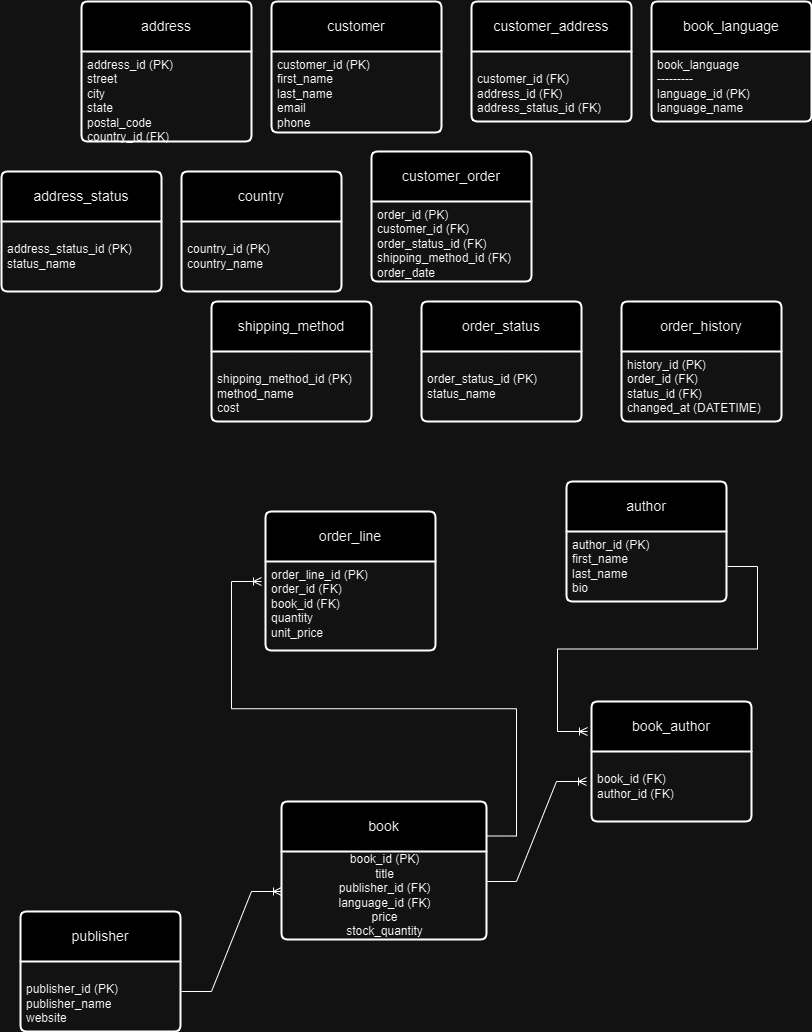

The diagram above was exported from draw.io. Its source (the exported page's mxGraphModel, read from the mxfile embedded in the PNG):
<mxGraphModel dx="886" dy="436" grid="1" gridSize="10" guides="1" tooltips="1" connect="1" arrows="1" fold="1" page="1" pageScale="1" pageWidth="850" pageHeight="1100" math="0" shadow="0">
  <root>
    <mxCell id="0" />
    <mxCell id="1" parent="0" />
    <mxCell id="K03WyypjluTkTjb-46PG-29" value="book" style="swimlane;childLayout=stackLayout;horizontal=1;startSize=50;horizontalStack=0;rounded=1;fontSize=14;fontStyle=0;strokeWidth=2;resizeParent=0;resizeLast=1;shadow=0;dashed=0;align=center;arcSize=4;whiteSpace=wrap;html=1;" vertex="1" parent="1">
      <mxGeometry x="290" y="810" width="205" height="138" as="geometry" />
    </mxCell>
    <mxCell id="K03WyypjluTkTjb-46PG-44" value="&lt;div&gt;&lt;span style=&quot;background-color: initial;&quot;&gt;book_id (PK)&lt;/span&gt;&lt;/div&gt;&lt;div&gt;title&lt;/div&gt;&lt;div&gt;publisher_id (FK)&lt;/div&gt;&lt;div&gt;language_id (FK)&lt;/div&gt;&lt;div&gt;price&lt;/div&gt;&lt;div&gt;stock_quantity&lt;/div&gt;" style="text;html=1;align=center;verticalAlign=middle;resizable=0;points=[];autosize=1;strokeColor=none;fillColor=none;" vertex="1" parent="K03WyypjluTkTjb-46PG-29">
      <mxGeometry y="50" width="205" height="88" as="geometry" />
    </mxCell>
    <mxCell id="K03WyypjluTkTjb-46PG-46" value="customer_order" style="swimlane;childLayout=stackLayout;horizontal=1;startSize=50;horizontalStack=0;rounded=1;fontSize=14;fontStyle=0;strokeWidth=2;resizeParent=0;resizeLast=1;shadow=0;dashed=0;align=center;arcSize=4;whiteSpace=wrap;html=1;" vertex="1" parent="1">
      <mxGeometry x="380" y="160" width="160" height="130" as="geometry" />
    </mxCell>
    <mxCell id="K03WyypjluTkTjb-46PG-47" value="&lt;div&gt;&lt;span style=&quot;background-color: initial;&quot;&gt;order_id (PK)&lt;/span&gt;&lt;/div&gt;&lt;div&gt;customer_id (FK)&lt;/div&gt;&lt;div&gt;order_status_id (FK)&lt;/div&gt;&lt;div&gt;shipping_method_id (FK)&lt;/div&gt;&lt;div&gt;order_date&lt;/div&gt;" style="align=left;strokeColor=none;fillColor=none;spacingLeft=4;fontSize=12;verticalAlign=top;resizable=0;rotatable=0;part=1;html=1;" vertex="1" parent="K03WyypjluTkTjb-46PG-46">
      <mxGeometry y="50" width="160" height="80" as="geometry" />
    </mxCell>
    <mxCell id="K03WyypjluTkTjb-46PG-50" value="order_history" style="swimlane;childLayout=stackLayout;horizontal=1;startSize=50;horizontalStack=0;rounded=1;fontSize=14;fontStyle=0;strokeWidth=2;resizeParent=0;resizeLast=1;shadow=0;dashed=0;align=center;arcSize=4;whiteSpace=wrap;html=1;" vertex="1" parent="1">
      <mxGeometry x="630" y="310" width="160" height="120" as="geometry" />
    </mxCell>
    <mxCell id="K03WyypjluTkTjb-46PG-51" value="&lt;div&gt;&lt;span style=&quot;background-color: initial;&quot;&gt;history_id (PK)&lt;/span&gt;&lt;/div&gt;&lt;div&gt;order_id (FK)&lt;/div&gt;&lt;div&gt;status_id (FK)&lt;/div&gt;&lt;div&gt;changed_at (DATETIME)&lt;/div&gt;" style="align=left;strokeColor=none;fillColor=none;spacingLeft=4;fontSize=12;verticalAlign=top;resizable=0;rotatable=0;part=1;html=1;" vertex="1" parent="K03WyypjluTkTjb-46PG-50">
      <mxGeometry y="50" width="160" height="70" as="geometry" />
    </mxCell>
    <mxCell id="K03WyypjluTkTjb-46PG-52" value="shipping_method" style="swimlane;childLayout=stackLayout;horizontal=1;startSize=50;horizontalStack=0;rounded=1;fontSize=14;fontStyle=0;strokeWidth=2;resizeParent=0;resizeLast=1;shadow=0;dashed=0;align=center;arcSize=4;whiteSpace=wrap;html=1;" vertex="1" parent="1">
      <mxGeometry x="220" y="310" width="160" height="120" as="geometry" />
    </mxCell>
    <mxCell id="K03WyypjluTkTjb-46PG-53" value="&lt;div&gt;&lt;br&gt;&lt;/div&gt;&lt;div&gt;shipping_method_id (PK)&lt;/div&gt;&lt;div&gt;method_name&lt;/div&gt;&lt;div&gt;cost&lt;/div&gt;" style="align=left;strokeColor=none;fillColor=none;spacingLeft=4;fontSize=12;verticalAlign=top;resizable=0;rotatable=0;part=1;html=1;" vertex="1" parent="K03WyypjluTkTjb-46PG-52">
      <mxGeometry y="50" width="160" height="70" as="geometry" />
    </mxCell>
    <mxCell id="K03WyypjluTkTjb-46PG-54" value="order_status" style="swimlane;childLayout=stackLayout;horizontal=1;startSize=50;horizontalStack=0;rounded=1;fontSize=14;fontStyle=0;strokeWidth=2;resizeParent=0;resizeLast=1;shadow=0;dashed=0;align=center;arcSize=4;whiteSpace=wrap;html=1;" vertex="1" parent="1">
      <mxGeometry x="430" y="310" width="160" height="120" as="geometry" />
    </mxCell>
    <mxCell id="K03WyypjluTkTjb-46PG-55" value="&lt;div&gt;&lt;br&gt;&lt;/div&gt;&lt;div&gt;order_status_id (PK)&lt;/div&gt;&lt;div&gt;status_name&lt;/div&gt;" style="align=left;strokeColor=none;fillColor=none;spacingLeft=4;fontSize=12;verticalAlign=top;resizable=0;rotatable=0;part=1;html=1;" vertex="1" parent="K03WyypjluTkTjb-46PG-54">
      <mxGeometry y="50" width="160" height="70" as="geometry" />
    </mxCell>
    <mxCell id="K03WyypjluTkTjb-46PG-56" value="country" style="swimlane;childLayout=stackLayout;horizontal=1;startSize=50;horizontalStack=0;rounded=1;fontSize=14;fontStyle=0;strokeWidth=2;resizeParent=0;resizeLast=1;shadow=0;dashed=0;align=center;arcSize=4;whiteSpace=wrap;html=1;" vertex="1" parent="1">
      <mxGeometry x="190" y="180" width="160" height="120" as="geometry" />
    </mxCell>
    <mxCell id="K03WyypjluTkTjb-46PG-57" value="&lt;div&gt;&lt;br&gt;&lt;/div&gt;&lt;div&gt;country_id (PK)&lt;/div&gt;&lt;div&gt;country_name&lt;/div&gt;" style="align=left;strokeColor=none;fillColor=none;spacingLeft=4;fontSize=12;verticalAlign=top;resizable=0;rotatable=0;part=1;html=1;" vertex="1" parent="K03WyypjluTkTjb-46PG-56">
      <mxGeometry y="50" width="160" height="70" as="geometry" />
    </mxCell>
    <mxCell id="K03WyypjluTkTjb-46PG-58" value="customer" style="swimlane;childLayout=stackLayout;horizontal=1;startSize=50;horizontalStack=0;rounded=1;fontSize=14;fontStyle=0;strokeWidth=2;resizeParent=0;resizeLast=1;shadow=0;dashed=0;align=center;arcSize=4;whiteSpace=wrap;html=1;" vertex="1" parent="1">
      <mxGeometry x="280" y="10" width="170" height="131" as="geometry" />
    </mxCell>
    <mxCell id="K03WyypjluTkTjb-46PG-59" value="&lt;div&gt;&lt;span style=&quot;background-color: initial;&quot;&gt;customer_id (PK)&lt;/span&gt;&lt;/div&gt;&lt;div&gt;first_name&lt;/div&gt;&lt;div&gt;last_name&lt;/div&gt;&lt;div&gt;email&lt;/div&gt;&lt;div&gt;&lt;span style=&quot;background-color: initial;&quot;&gt;phone&lt;/span&gt;&lt;/div&gt;" style="align=left;strokeColor=none;fillColor=none;spacingLeft=4;fontSize=12;verticalAlign=top;resizable=0;rotatable=0;part=1;html=1;" vertex="1" parent="K03WyypjluTkTjb-46PG-58">
      <mxGeometry y="50" width="170" height="81" as="geometry" />
    </mxCell>
    <mxCell id="K03WyypjluTkTjb-46PG-60" value="publisher" style="swimlane;childLayout=stackLayout;horizontal=1;startSize=50;horizontalStack=0;rounded=1;fontSize=14;fontStyle=0;strokeWidth=2;resizeParent=0;resizeLast=1;shadow=0;dashed=0;align=center;arcSize=4;whiteSpace=wrap;html=1;" vertex="1" parent="1">
      <mxGeometry x="29" y="920" width="160" height="120" as="geometry" />
    </mxCell>
    <mxCell id="K03WyypjluTkTjb-46PG-61" value="&lt;div&gt;&lt;br&gt;&lt;/div&gt;&lt;div&gt;publisher_id (PK)&lt;/div&gt;&lt;div&gt;publisher_name&lt;/div&gt;&lt;div&gt;website&lt;/div&gt;" style="align=left;strokeColor=none;fillColor=none;spacingLeft=4;fontSize=12;verticalAlign=top;resizable=0;rotatable=0;part=1;html=1;" vertex="1" parent="K03WyypjluTkTjb-46PG-60">
      <mxGeometry y="50" width="160" height="70" as="geometry" />
    </mxCell>
    <mxCell id="K03WyypjluTkTjb-46PG-62" value="order_line" style="swimlane;childLayout=stackLayout;horizontal=1;startSize=50;horizontalStack=0;rounded=1;fontSize=14;fontStyle=0;strokeWidth=2;resizeParent=0;resizeLast=1;shadow=0;dashed=0;align=center;arcSize=4;whiteSpace=wrap;html=1;" vertex="1" parent="1">
      <mxGeometry x="274" y="520" width="170" height="139" as="geometry" />
    </mxCell>
    <mxCell id="K03WyypjluTkTjb-46PG-63" value="&lt;div&gt;&lt;span style=&quot;background-color: initial;&quot;&gt;order_line_id (PK)&lt;/span&gt;&lt;/div&gt;&lt;div&gt;order_id (FK)&lt;/div&gt;&lt;div&gt;book_id (FK)&lt;/div&gt;&lt;div&gt;quantity&lt;/div&gt;&lt;div&gt;unit_price&lt;/div&gt;" style="align=left;strokeColor=none;fillColor=none;spacingLeft=4;fontSize=12;verticalAlign=top;resizable=0;rotatable=0;part=1;html=1;" vertex="1" parent="K03WyypjluTkTjb-46PG-62">
      <mxGeometry y="50" width="170" height="89" as="geometry" />
    </mxCell>
    <mxCell id="K03WyypjluTkTjb-46PG-64" value="book_language" style="swimlane;childLayout=stackLayout;horizontal=1;startSize=50;horizontalStack=0;rounded=1;fontSize=14;fontStyle=0;strokeWidth=2;resizeParent=0;resizeLast=1;shadow=0;dashed=0;align=center;arcSize=4;whiteSpace=wrap;html=1;" vertex="1" parent="1">
      <mxGeometry x="660" y="10" width="160" height="120" as="geometry" />
    </mxCell>
    <mxCell id="K03WyypjluTkTjb-46PG-65" value="&lt;div&gt;book_language&lt;/div&gt;&lt;div&gt;---------&lt;/div&gt;&lt;div&gt;language_id (PK)&lt;/div&gt;&lt;div&gt;language_name&lt;/div&gt;" style="align=left;strokeColor=none;fillColor=none;spacingLeft=4;fontSize=12;verticalAlign=top;resizable=0;rotatable=0;part=1;html=1;" vertex="1" parent="K03WyypjluTkTjb-46PG-64">
      <mxGeometry y="50" width="160" height="70" as="geometry" />
    </mxCell>
    <mxCell id="K03WyypjluTkTjb-46PG-66" value="author" style="swimlane;childLayout=stackLayout;horizontal=1;startSize=50;horizontalStack=0;rounded=1;fontSize=14;fontStyle=0;strokeWidth=2;resizeParent=0;resizeLast=1;shadow=0;dashed=0;align=center;arcSize=4;whiteSpace=wrap;html=1;" vertex="1" parent="1">
      <mxGeometry x="575" y="490" width="160" height="120" as="geometry" />
    </mxCell>
    <mxCell id="K03WyypjluTkTjb-46PG-67" value="&lt;div&gt;&lt;span style=&quot;background-color: initial;&quot;&gt;author_id (PK)&lt;/span&gt;&lt;/div&gt;&lt;div&gt;first_name&lt;/div&gt;&lt;div&gt;last_name&lt;/div&gt;&lt;div&gt;bio&lt;/div&gt;" style="align=left;strokeColor=none;fillColor=none;spacingLeft=4;fontSize=12;verticalAlign=top;resizable=0;rotatable=0;part=1;html=1;" vertex="1" parent="K03WyypjluTkTjb-46PG-66">
      <mxGeometry y="50" width="160" height="70" as="geometry" />
    </mxCell>
    <mxCell id="K03WyypjluTkTjb-46PG-68" value="book_author" style="swimlane;childLayout=stackLayout;horizontal=1;startSize=50;horizontalStack=0;rounded=1;fontSize=14;fontStyle=0;strokeWidth=2;resizeParent=0;resizeLast=1;shadow=0;dashed=0;align=center;arcSize=4;whiteSpace=wrap;html=1;" vertex="1" parent="1">
      <mxGeometry x="600" y="710" width="160" height="120" as="geometry" />
    </mxCell>
    <mxCell id="K03WyypjluTkTjb-46PG-69" value="&lt;div&gt;&lt;br&gt;&lt;/div&gt;&lt;div&gt;book_id (FK)&lt;/div&gt;&lt;div&gt;author_id (FK)&lt;/div&gt;" style="align=left;strokeColor=none;fillColor=none;spacingLeft=4;fontSize=12;verticalAlign=top;resizable=0;rotatable=0;part=1;html=1;" vertex="1" parent="K03WyypjluTkTjb-46PG-68">
      <mxGeometry y="50" width="160" height="70" as="geometry" />
    </mxCell>
    <mxCell id="K03WyypjluTkTjb-46PG-70" value="address_status" style="swimlane;childLayout=stackLayout;horizontal=1;startSize=50;horizontalStack=0;rounded=1;fontSize=14;fontStyle=0;strokeWidth=2;resizeParent=0;resizeLast=1;shadow=0;dashed=0;align=center;arcSize=4;whiteSpace=wrap;html=1;" vertex="1" parent="1">
      <mxGeometry x="10" y="180" width="160" height="120" as="geometry" />
    </mxCell>
    <mxCell id="K03WyypjluTkTjb-46PG-71" value="&lt;div&gt;&lt;br&gt;&lt;/div&gt;&lt;div&gt;address_status_id (PK)&lt;/div&gt;&lt;div&gt;status_name&lt;/div&gt;" style="align=left;strokeColor=none;fillColor=none;spacingLeft=4;fontSize=12;verticalAlign=top;resizable=0;rotatable=0;part=1;html=1;" vertex="1" parent="K03WyypjluTkTjb-46PG-70">
      <mxGeometry y="50" width="160" height="70" as="geometry" />
    </mxCell>
    <mxCell id="K03WyypjluTkTjb-46PG-72" value="customer_address" style="swimlane;childLayout=stackLayout;horizontal=1;startSize=50;horizontalStack=0;rounded=1;fontSize=14;fontStyle=0;strokeWidth=2;resizeParent=0;resizeLast=1;shadow=0;dashed=0;align=center;arcSize=4;whiteSpace=wrap;html=1;" vertex="1" parent="1">
      <mxGeometry x="480" y="10" width="160" height="120" as="geometry" />
    </mxCell>
    <mxCell id="K03WyypjluTkTjb-46PG-73" value="&lt;div&gt;&lt;br&gt;&lt;/div&gt;&lt;div&gt;customer_id (FK)&lt;/div&gt;&lt;div&gt;address_id (FK)&lt;/div&gt;&lt;div&gt;address_status_id (FK)&lt;/div&gt;" style="align=left;strokeColor=none;fillColor=none;spacingLeft=4;fontSize=12;verticalAlign=top;resizable=0;rotatable=0;part=1;html=1;" vertex="1" parent="K03WyypjluTkTjb-46PG-72">
      <mxGeometry y="50" width="160" height="70" as="geometry" />
    </mxCell>
    <mxCell id="K03WyypjluTkTjb-46PG-74" value="address" style="swimlane;childLayout=stackLayout;horizontal=1;startSize=50;horizontalStack=0;rounded=1;fontSize=14;fontStyle=0;strokeWidth=2;resizeParent=0;resizeLast=1;shadow=0;dashed=0;align=center;arcSize=4;whiteSpace=wrap;html=1;" vertex="1" parent="1">
      <mxGeometry x="90" y="10" width="170" height="140" as="geometry" />
    </mxCell>
    <mxCell id="K03WyypjluTkTjb-46PG-75" value="&lt;div&gt;&lt;span style=&quot;background-color: initial;&quot;&gt;address_id (PK)&lt;/span&gt;&lt;/div&gt;&lt;div&gt;street&lt;/div&gt;&lt;div&gt;city&lt;/div&gt;&lt;div&gt;state&lt;/div&gt;&lt;div&gt;postal_code&lt;/div&gt;&lt;div&gt;country_id (FK)&lt;/div&gt;" style="align=left;strokeColor=none;fillColor=none;spacingLeft=4;fontSize=12;verticalAlign=top;resizable=0;rotatable=0;part=1;html=1;" vertex="1" parent="K03WyypjluTkTjb-46PG-74">
      <mxGeometry y="50" width="170" height="90" as="geometry" />
    </mxCell>
    <mxCell id="K03WyypjluTkTjb-46PG-83" value="" style="edgeStyle=entityRelationEdgeStyle;fontSize=12;html=1;endArrow=ERoneToMany;rounded=0;" edge="1" parent="1">
      <mxGeometry width="100" height="100" relative="1" as="geometry">
        <mxPoint x="190" y="1000" as="sourcePoint" />
        <mxPoint x="290" y="900" as="targetPoint" />
        <Array as="points">
          <mxPoint x="360" y="1040" />
          <mxPoint x="330" y="960" />
        </Array>
      </mxGeometry>
    </mxCell>
    <mxCell id="K03WyypjluTkTjb-46PG-84" value="" style="edgeStyle=entityRelationEdgeStyle;fontSize=12;html=1;endArrow=ERoneToMany;rounded=0;" edge="1" parent="1">
      <mxGeometry width="100" height="100" relative="1" as="geometry">
        <mxPoint x="495" y="890" as="sourcePoint" />
        <mxPoint x="595" y="790" as="targetPoint" />
      </mxGeometry>
    </mxCell>
    <mxCell id="K03WyypjluTkTjb-46PG-85" value="" style="edgeStyle=entityRelationEdgeStyle;fontSize=12;html=1;endArrow=ERoneToMany;rounded=0;exitX=1;exitY=0.5;exitDx=0;exitDy=0;" edge="1" parent="1">
      <mxGeometry width="100" height="100" relative="1" as="geometry">
        <mxPoint x="736" y="575" as="sourcePoint" />
        <mxPoint x="596" y="740" as="targetPoint" />
      </mxGeometry>
    </mxCell>
    <mxCell id="K03WyypjluTkTjb-46PG-86" value="" style="edgeStyle=entityRelationEdgeStyle;fontSize=12;html=1;endArrow=ERoneToMany;rounded=0;exitX=1;exitY=0.25;exitDx=0;exitDy=0;" edge="1" parent="1" source="K03WyypjluTkTjb-46PG-29">
      <mxGeometry width="100" height="100" relative="1" as="geometry">
        <mxPoint x="340" y="790" as="sourcePoint" />
        <mxPoint x="270" y="590" as="targetPoint" />
      </mxGeometry>
    </mxCell>
  </root>
</mxGraphModel>